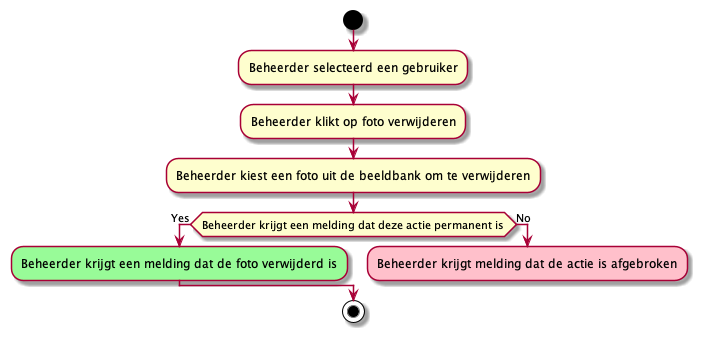

The diagram above was rendered by PlantUML. Its source (embedded in the PNG):
@startuml Foto verwijderen
    start
    :Beheerder selecteerd een gebruiker;
    :Beheerder klikt op foto verwijderen;
    :Beheerder kiest een foto uit de beeldbank om te verwijderen;
    if (Beheerder krijgt een melding dat deze actie permanent is) then (Yes)
        #PaleGreen:Beheerder krijgt een melding dat de foto verwijderd is;
    else (No)
        #Pink:Beheerder krijgt melding dat de actie is afgebroken;
        kill
    endif
    stop
@enduml